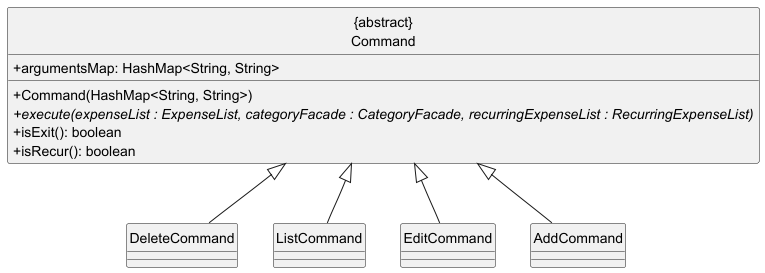

The diagram above was rendered by PlantUML. Its source (embedded in the PNG):
@startuml
skinparam classAttributeIconSize 0
hide circle

class "{abstract}\nCommand" {
    +argumentsMap: HashMap<String, String>
    +Command(HashMap<String, String>)
    +execute(expenseList : ExpenseList, categoryFacade : CategoryFacade, recurringExpenseList : RecurringExpenseList) {abstract}
    +isExit(): boolean
    +isRecur(): boolean
}


together {
    class AddCommand
    class EditCommand
    class ListCommand
    class DeleteCommand
}

AddCommand -up-|> "{abstract}\nCommand"
EditCommand-up-|> "{abstract}\nCommand"
ListCommand -up-|> "{abstract}\nCommand"
DeleteCommand -up-|> "{abstract}\nCommand"

@enduml